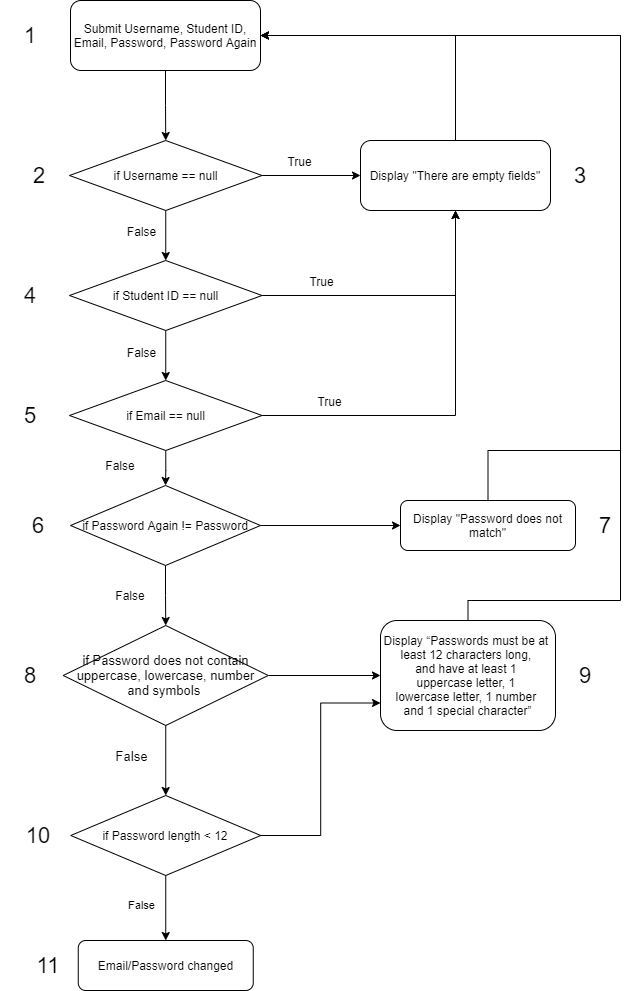

The diagram above was exported from draw.io. Its source (the exported page's mxGraphModel, read from the mxfile embedded in the PNG):
<mxGraphModel dx="1038" dy="481" grid="1" gridSize="10" guides="1" tooltips="1" connect="1" arrows="1" fold="1" page="1" pageScale="1" pageWidth="850" pageHeight="1100" math="0" shadow="0">
  <root>
    <mxCell id="04UitsGQl4ZPN8j6E5oC-0" />
    <mxCell id="04UitsGQl4ZPN8j6E5oC-1" parent="04UitsGQl4ZPN8j6E5oC-0" />
    <mxCell id="vl8vcbBhDk9uPuOBZGKC-6" style="edgeStyle=orthogonalEdgeStyle;rounded=0;orthogonalLoop=1;jettySize=auto;html=1;exitX=0.5;exitY=1;exitDx=0;exitDy=0;entryX=0.5;entryY=0;entryDx=0;entryDy=0;fontSize=12;" parent="04UitsGQl4ZPN8j6E5oC-1" source="04UitsGQl4ZPN8j6E5oC-3" target="vl8vcbBhDk9uPuOBZGKC-1" edge="1">
      <mxGeometry relative="1" as="geometry" />
    </mxCell>
    <mxCell id="04UitsGQl4ZPN8j6E5oC-3" value="&lt;font style=&quot;font-size: 12px&quot;&gt;Submit Username, Student ID, Email, Password, Password Again&lt;/font&gt;" style="rounded=1;whiteSpace=wrap;html=1;fontSize=12;align=center;" parent="04UitsGQl4ZPN8j6E5oC-1" vertex="1">
      <mxGeometry x="330" y="90" width="190" height="70" as="geometry" />
    </mxCell>
    <mxCell id="vl8vcbBhDk9uPuOBZGKC-5" style="edgeStyle=orthogonalEdgeStyle;rounded=0;orthogonalLoop=1;jettySize=auto;html=1;exitX=1;exitY=0.5;exitDx=0;exitDy=0;fontSize=12;" parent="04UitsGQl4ZPN8j6E5oC-1" source="vl8vcbBhDk9uPuOBZGKC-1" target="vl8vcbBhDk9uPuOBZGKC-4" edge="1">
      <mxGeometry relative="1" as="geometry" />
    </mxCell>
    <mxCell id="vl8vcbBhDk9uPuOBZGKC-13" value="True" style="edgeLabel;html=1;align=center;verticalAlign=middle;resizable=0;points=[];fontSize=12;" parent="vl8vcbBhDk9uPuOBZGKC-5" vertex="1" connectable="0">
      <mxGeometry x="-0.2453" y="1" relative="1" as="geometry">
        <mxPoint y="-14" as="offset" />
      </mxGeometry>
    </mxCell>
    <mxCell id="vl8vcbBhDk9uPuOBZGKC-7" style="edgeStyle=orthogonalEdgeStyle;rounded=0;orthogonalLoop=1;jettySize=auto;html=1;exitX=0.5;exitY=1;exitDx=0;exitDy=0;entryX=0.5;entryY=0;entryDx=0;entryDy=0;fontSize=12;" parent="04UitsGQl4ZPN8j6E5oC-1" source="vl8vcbBhDk9uPuOBZGKC-1" target="vl8vcbBhDk9uPuOBZGKC-2" edge="1">
      <mxGeometry relative="1" as="geometry" />
    </mxCell>
    <mxCell id="vl8vcbBhDk9uPuOBZGKC-16" value="False" style="edgeLabel;html=1;align=center;verticalAlign=middle;resizable=0;points=[];fontSize=12;" parent="vl8vcbBhDk9uPuOBZGKC-7" vertex="1" connectable="0">
      <mxGeometry x="-0.2933" y="1" relative="1" as="geometry">
        <mxPoint x="-26" y="2" as="offset" />
      </mxGeometry>
    </mxCell>
    <mxCell id="vl8vcbBhDk9uPuOBZGKC-1" value="if Username == null" style="rhombus;whiteSpace=wrap;html=1;fontSize=12;align=center;" parent="04UitsGQl4ZPN8j6E5oC-1" vertex="1">
      <mxGeometry x="329" y="230" width="192.5" height="70" as="geometry" />
    </mxCell>
    <mxCell id="vl8vcbBhDk9uPuOBZGKC-8" style="edgeStyle=orthogonalEdgeStyle;rounded=0;orthogonalLoop=1;jettySize=auto;html=1;exitX=0.5;exitY=1;exitDx=0;exitDy=0;entryX=0.5;entryY=0;entryDx=0;entryDy=0;fontSize=12;" parent="04UitsGQl4ZPN8j6E5oC-1" source="vl8vcbBhDk9uPuOBZGKC-2" target="vl8vcbBhDk9uPuOBZGKC-3" edge="1">
      <mxGeometry relative="1" as="geometry" />
    </mxCell>
    <mxCell id="vl8vcbBhDk9uPuOBZGKC-17" value="False" style="edgeLabel;html=1;align=center;verticalAlign=middle;resizable=0;points=[];fontSize=12;" parent="vl8vcbBhDk9uPuOBZGKC-8" vertex="1" connectable="0">
      <mxGeometry x="-0.1689" relative="1" as="geometry">
        <mxPoint x="-25" as="offset" />
      </mxGeometry>
    </mxCell>
    <mxCell id="vl8vcbBhDk9uPuOBZGKC-9" style="edgeStyle=orthogonalEdgeStyle;rounded=0;orthogonalLoop=1;jettySize=auto;html=1;exitX=1;exitY=0.5;exitDx=0;exitDy=0;entryX=0.5;entryY=1;entryDx=0;entryDy=0;fontSize=12;" parent="04UitsGQl4ZPN8j6E5oC-1" source="vl8vcbBhDk9uPuOBZGKC-2" target="vl8vcbBhDk9uPuOBZGKC-4" edge="1">
      <mxGeometry relative="1" as="geometry" />
    </mxCell>
    <mxCell id="vl8vcbBhDk9uPuOBZGKC-14" value="True" style="edgeLabel;html=1;align=center;verticalAlign=middle;resizable=0;points=[];fontSize=12;" parent="vl8vcbBhDk9uPuOBZGKC-9" vertex="1" connectable="0">
      <mxGeometry x="-0.5248" y="1" relative="1" as="geometry">
        <mxPoint x="-7" y="-14" as="offset" />
      </mxGeometry>
    </mxCell>
    <mxCell id="vl8vcbBhDk9uPuOBZGKC-2" value="if Student ID == null" style="rhombus;whiteSpace=wrap;html=1;fontSize=12;align=center;" parent="04UitsGQl4ZPN8j6E5oC-1" vertex="1">
      <mxGeometry x="329" y="350" width="192.5" height="70" as="geometry" />
    </mxCell>
    <mxCell id="vl8vcbBhDk9uPuOBZGKC-10" style="edgeStyle=orthogonalEdgeStyle;rounded=0;orthogonalLoop=1;jettySize=auto;html=1;exitX=1;exitY=0.5;exitDx=0;exitDy=0;fontSize=12;entryX=0.5;entryY=1;entryDx=0;entryDy=0;" parent="04UitsGQl4ZPN8j6E5oC-1" source="vl8vcbBhDk9uPuOBZGKC-3" target="vl8vcbBhDk9uPuOBZGKC-4" edge="1">
      <mxGeometry relative="1" as="geometry">
        <mxPoint x="720" y="300" as="targetPoint" />
        <Array as="points">
          <mxPoint x="715" y="505" />
        </Array>
      </mxGeometry>
    </mxCell>
    <mxCell id="vl8vcbBhDk9uPuOBZGKC-15" value="True" style="edgeLabel;html=1;align=center;verticalAlign=middle;resizable=0;points=[];fontSize=12;" parent="vl8vcbBhDk9uPuOBZGKC-10" vertex="1" connectable="0">
      <mxGeometry x="-0.6629" y="2" relative="1" as="geometry">
        <mxPoint y="-13" as="offset" />
      </mxGeometry>
    </mxCell>
    <mxCell id="dFpejT4_saRYCOXS4jeX-2" style="edgeStyle=orthogonalEdgeStyle;rounded=0;orthogonalLoop=1;jettySize=auto;html=1;exitX=0.5;exitY=1;exitDx=0;exitDy=0;" parent="04UitsGQl4ZPN8j6E5oC-1" source="vl8vcbBhDk9uPuOBZGKC-3" target="dFpejT4_saRYCOXS4jeX-0" edge="1">
      <mxGeometry relative="1" as="geometry" />
    </mxCell>
    <mxCell id="vl8vcbBhDk9uPuOBZGKC-3" value="if Email == null" style="rhombus;whiteSpace=wrap;html=1;fontSize=12;align=center;" parent="04UitsGQl4ZPN8j6E5oC-1" vertex="1">
      <mxGeometry x="329" y="470" width="192.5" height="70" as="geometry" />
    </mxCell>
    <mxCell id="lcQZAlfeIZWZDuiFFA74-0" style="edgeStyle=orthogonalEdgeStyle;rounded=0;orthogonalLoop=1;jettySize=auto;html=1;exitX=0.5;exitY=0;exitDx=0;exitDy=0;entryX=1;entryY=0.5;entryDx=0;entryDy=0;" parent="04UitsGQl4ZPN8j6E5oC-1" source="vl8vcbBhDk9uPuOBZGKC-4" target="04UitsGQl4ZPN8j6E5oC-3" edge="1">
      <mxGeometry relative="1" as="geometry" />
    </mxCell>
    <mxCell id="vl8vcbBhDk9uPuOBZGKC-4" value="Display &quot;There are empty fields&quot;" style="rounded=1;whiteSpace=wrap;html=1;fontSize=12;align=center;" parent="04UitsGQl4ZPN8j6E5oC-1" vertex="1">
      <mxGeometry x="620" y="230" width="190" height="70" as="geometry" />
    </mxCell>
    <mxCell id="vl8vcbBhDk9uPuOBZGKC-11" value="Email/Password changed" style="rounded=1;whiteSpace=wrap;html=1;fontSize=12;align=center;" parent="04UitsGQl4ZPN8j6E5oC-1" vertex="1">
      <mxGeometry x="337.75" y="1030" width="175" height="50" as="geometry" />
    </mxCell>
    <mxCell id="vl8vcbBhDk9uPuOBZGKC-19" value="1" style="text;html=1;strokeColor=none;fillColor=none;align=center;verticalAlign=middle;whiteSpace=wrap;rounded=0;fontSize=22;" parent="04UitsGQl4ZPN8j6E5oC-1" vertex="1">
      <mxGeometry x="260" y="110" width="60" height="30" as="geometry" />
    </mxCell>
    <mxCell id="vl8vcbBhDk9uPuOBZGKC-20" value="2" style="text;html=1;strokeColor=none;fillColor=none;align=center;verticalAlign=middle;whiteSpace=wrap;rounded=0;fontSize=22;" parent="04UitsGQl4ZPN8j6E5oC-1" vertex="1">
      <mxGeometry x="269" y="250" width="60" height="30" as="geometry" />
    </mxCell>
    <mxCell id="vl8vcbBhDk9uPuOBZGKC-21" value="3" style="text;html=1;strokeColor=none;fillColor=none;align=center;verticalAlign=middle;whiteSpace=wrap;rounded=0;fontSize=22;" parent="04UitsGQl4ZPN8j6E5oC-1" vertex="1">
      <mxGeometry x="810" y="250" width="60" height="30" as="geometry" />
    </mxCell>
    <mxCell id="vl8vcbBhDk9uPuOBZGKC-24" value="4" style="text;html=1;strokeColor=none;fillColor=none;align=center;verticalAlign=middle;whiteSpace=wrap;rounded=0;fontSize=22;" parent="04UitsGQl4ZPN8j6E5oC-1" vertex="1">
      <mxGeometry x="260" y="370" width="60" height="30" as="geometry" />
    </mxCell>
    <mxCell id="vl8vcbBhDk9uPuOBZGKC-25" value="5" style="text;html=1;strokeColor=none;fillColor=none;align=center;verticalAlign=middle;whiteSpace=wrap;rounded=0;fontSize=22;" parent="04UitsGQl4ZPN8j6E5oC-1" vertex="1">
      <mxGeometry x="260" y="490" width="60" height="30" as="geometry" />
    </mxCell>
    <mxCell id="vl8vcbBhDk9uPuOBZGKC-26" value="6" style="text;html=1;strokeColor=none;fillColor=none;align=center;verticalAlign=middle;whiteSpace=wrap;rounded=0;fontSize=22;" parent="04UitsGQl4ZPN8j6E5oC-1" vertex="1">
      <mxGeometry x="267.5" y="600" width="60" height="30" as="geometry" />
    </mxCell>
    <mxCell id="1WJ4gQ2HRv3fcLe7Qq7o-2" style="edgeStyle=orthogonalEdgeStyle;rounded=0;orthogonalLoop=1;jettySize=auto;html=1;exitX=0.5;exitY=1;exitDx=0;exitDy=0;entryX=0.5;entryY=0;entryDx=0;entryDy=0;fontSize=13;" parent="04UitsGQl4ZPN8j6E5oC-1" source="1WJ4gQ2HRv3fcLe7Qq7o-4" target="1WJ4gQ2HRv3fcLe7Qq7o-7" edge="1">
      <mxGeometry relative="1" as="geometry" />
    </mxCell>
    <mxCell id="1WJ4gQ2HRv3fcLe7Qq7o-3" value="False" style="edgeLabel;html=1;align=center;verticalAlign=middle;resizable=0;points=[];fontSize=13;" parent="1WJ4gQ2HRv3fcLe7Qq7o-2" vertex="1" connectable="0">
      <mxGeometry x="-0.2921" y="-2" relative="1" as="geometry">
        <mxPoint x="-33" y="5" as="offset" />
      </mxGeometry>
    </mxCell>
    <mxCell id="dFpejT4_saRYCOXS4jeX-12" style="edgeStyle=orthogonalEdgeStyle;rounded=0;orthogonalLoop=1;jettySize=auto;html=1;exitX=1;exitY=0.5;exitDx=0;exitDy=0;entryX=0;entryY=0.5;entryDx=0;entryDy=0;" parent="04UitsGQl4ZPN8j6E5oC-1" source="1WJ4gQ2HRv3fcLe7Qq7o-4" target="dFpejT4_saRYCOXS4jeX-11" edge="1">
      <mxGeometry relative="1" as="geometry" />
    </mxCell>
    <mxCell id="1WJ4gQ2HRv3fcLe7Qq7o-4" value="&lt;font style=&quot;font-size: 13px&quot;&gt;if Password does not contain uppercase, lowercase, number and symbols&amp;nbsp;&lt;/font&gt;" style="rhombus;whiteSpace=wrap;html=1;" parent="04UitsGQl4ZPN8j6E5oC-1" vertex="1">
      <mxGeometry x="322.75" y="715" width="205" height="100" as="geometry" />
    </mxCell>
    <mxCell id="dFpejT4_saRYCOXS4jeX-3" style="edgeStyle=orthogonalEdgeStyle;rounded=0;orthogonalLoop=1;jettySize=auto;html=1;exitX=0.5;exitY=1;exitDx=0;exitDy=0;entryX=0.5;entryY=0;entryDx=0;entryDy=0;" parent="04UitsGQl4ZPN8j6E5oC-1" source="1WJ4gQ2HRv3fcLe7Qq7o-7" target="vl8vcbBhDk9uPuOBZGKC-11" edge="1">
      <mxGeometry relative="1" as="geometry">
        <mxPoint x="425" y="1020" as="targetPoint" />
      </mxGeometry>
    </mxCell>
    <mxCell id="dFpejT4_saRYCOXS4jeX-4" value="False" style="edgeLabel;html=1;align=center;verticalAlign=middle;resizable=0;points=[];" parent="dFpejT4_saRYCOXS4jeX-3" vertex="1" connectable="0">
      <mxGeometry x="-0.1005" relative="1" as="geometry">
        <mxPoint x="-25" as="offset" />
      </mxGeometry>
    </mxCell>
    <mxCell id="dFpejT4_saRYCOXS4jeX-17" style="edgeStyle=orthogonalEdgeStyle;rounded=0;orthogonalLoop=1;jettySize=auto;html=1;exitX=1;exitY=0.5;exitDx=0;exitDy=0;entryX=0;entryY=0.75;entryDx=0;entryDy=0;" parent="04UitsGQl4ZPN8j6E5oC-1" source="1WJ4gQ2HRv3fcLe7Qq7o-7" target="dFpejT4_saRYCOXS4jeX-11" edge="1">
      <mxGeometry relative="1" as="geometry" />
    </mxCell>
    <mxCell id="1WJ4gQ2HRv3fcLe7Qq7o-7" value="if Password length &amp;lt; 12" style="rhombus;whiteSpace=wrap;html=1;" parent="04UitsGQl4ZPN8j6E5oC-1" vertex="1">
      <mxGeometry x="330.25" y="885" width="190" height="80" as="geometry" />
    </mxCell>
    <mxCell id="1WJ4gQ2HRv3fcLe7Qq7o-10" value="&lt;font style=&quot;font-size: 22px&quot;&gt;8&lt;br&gt;&lt;/font&gt;" style="text;html=1;strokeColor=none;fillColor=none;align=center;verticalAlign=middle;whiteSpace=wrap;rounded=0;fontSize=13;" parent="04UitsGQl4ZPN8j6E5oC-1" vertex="1">
      <mxGeometry x="260" y="750" width="60" height="30" as="geometry" />
    </mxCell>
    <mxCell id="1WJ4gQ2HRv3fcLe7Qq7o-11" value="&lt;font style=&quot;font-size: 22px&quot;&gt;10&lt;/font&gt;" style="text;html=1;strokeColor=none;fillColor=none;align=center;verticalAlign=middle;whiteSpace=wrap;rounded=0;fontSize=13;" parent="04UitsGQl4ZPN8j6E5oC-1" vertex="1">
      <mxGeometry x="267.5" y="910" width="60" height="30" as="geometry" />
    </mxCell>
    <mxCell id="dFpejT4_saRYCOXS4jeX-1" style="edgeStyle=orthogonalEdgeStyle;rounded=0;orthogonalLoop=1;jettySize=auto;html=1;exitX=0.5;exitY=1;exitDx=0;exitDy=0;entryX=0.5;entryY=0;entryDx=0;entryDy=0;" parent="04UitsGQl4ZPN8j6E5oC-1" source="dFpejT4_saRYCOXS4jeX-0" target="1WJ4gQ2HRv3fcLe7Qq7o-4" edge="1">
      <mxGeometry relative="1" as="geometry" />
    </mxCell>
    <mxCell id="dFpejT4_saRYCOXS4jeX-8" style="edgeStyle=orthogonalEdgeStyle;rounded=0;orthogonalLoop=1;jettySize=auto;html=1;exitX=1;exitY=0.5;exitDx=0;exitDy=0;entryX=0;entryY=0.5;entryDx=0;entryDy=0;" parent="04UitsGQl4ZPN8j6E5oC-1" source="dFpejT4_saRYCOXS4jeX-0" target="dFpejT4_saRYCOXS4jeX-7" edge="1">
      <mxGeometry relative="1" as="geometry" />
    </mxCell>
    <mxCell id="dFpejT4_saRYCOXS4jeX-0" value="if Password Again != Password" style="rhombus;whiteSpace=wrap;html=1;" parent="04UitsGQl4ZPN8j6E5oC-1" vertex="1">
      <mxGeometry x="330" y="575" width="190" height="80" as="geometry" />
    </mxCell>
    <mxCell id="dFpejT4_saRYCOXS4jeX-5" value="False" style="text;html=1;strokeColor=none;fillColor=none;align=center;verticalAlign=middle;whiteSpace=wrap;rounded=0;" parent="04UitsGQl4ZPN8j6E5oC-1" vertex="1">
      <mxGeometry x="360" y="670" width="60" height="30" as="geometry" />
    </mxCell>
    <mxCell id="dFpejT4_saRYCOXS4jeX-6" value="False" style="text;html=1;strokeColor=none;fillColor=none;align=center;verticalAlign=middle;whiteSpace=wrap;rounded=0;" parent="04UitsGQl4ZPN8j6E5oC-1" vertex="1">
      <mxGeometry x="350" y="540" width="60" height="30" as="geometry" />
    </mxCell>
    <mxCell id="dFpejT4_saRYCOXS4jeX-9" style="edgeStyle=orthogonalEdgeStyle;rounded=0;orthogonalLoop=1;jettySize=auto;html=1;exitX=0.5;exitY=0;exitDx=0;exitDy=0;entryX=1;entryY=0.5;entryDx=0;entryDy=0;" parent="04UitsGQl4ZPN8j6E5oC-1" source="dFpejT4_saRYCOXS4jeX-7" target="04UitsGQl4ZPN8j6E5oC-3" edge="1">
      <mxGeometry relative="1" as="geometry">
        <Array as="points">
          <mxPoint x="748" y="540" />
          <mxPoint x="880" y="540" />
          <mxPoint x="880" y="125" />
        </Array>
      </mxGeometry>
    </mxCell>
    <mxCell id="dFpejT4_saRYCOXS4jeX-7" value="Display &quot;Password does not match&quot;" style="rounded=1;whiteSpace=wrap;html=1;fontSize=12;align=center;" parent="04UitsGQl4ZPN8j6E5oC-1" vertex="1">
      <mxGeometry x="660" y="590" width="175" height="50" as="geometry" />
    </mxCell>
    <mxCell id="dFpejT4_saRYCOXS4jeX-10" value="7" style="text;html=1;strokeColor=none;fillColor=none;align=center;verticalAlign=middle;whiteSpace=wrap;rounded=0;fontSize=22;" parent="04UitsGQl4ZPN8j6E5oC-1" vertex="1">
      <mxGeometry x="835" y="600" width="60" height="30" as="geometry" />
    </mxCell>
    <mxCell id="dFpejT4_saRYCOXS4jeX-14" style="edgeStyle=orthogonalEdgeStyle;rounded=0;orthogonalLoop=1;jettySize=auto;html=1;exitX=0.5;exitY=0;exitDx=0;exitDy=0;entryX=1;entryY=0.5;entryDx=0;entryDy=0;" parent="04UitsGQl4ZPN8j6E5oC-1" source="dFpejT4_saRYCOXS4jeX-11" target="04UitsGQl4ZPN8j6E5oC-3" edge="1">
      <mxGeometry relative="1" as="geometry">
        <Array as="points">
          <mxPoint x="728" y="690" />
          <mxPoint x="880" y="690" />
          <mxPoint x="880" y="125" />
        </Array>
      </mxGeometry>
    </mxCell>
    <mxCell id="dFpejT4_saRYCOXS4jeX-11" value="Display&amp;nbsp;“Passwords must be at&amp;nbsp;&lt;div&gt;least 12 characters long,&amp;nbsp;&lt;/div&gt;&lt;div&gt;and have at least 1&amp;nbsp;&lt;/div&gt;&lt;div&gt;uppercase letter, 1&amp;nbsp;&lt;/div&gt;&lt;div&gt;lowercase letter, 1 number&amp;nbsp;&lt;/div&gt;&lt;div&gt;and 1 special character”&lt;/div&gt;" style="rounded=1;whiteSpace=wrap;html=1;fontSize=12;align=center;" parent="04UitsGQl4ZPN8j6E5oC-1" vertex="1">
      <mxGeometry x="640" y="710" width="175" height="110" as="geometry" />
    </mxCell>
    <mxCell id="dFpejT4_saRYCOXS4jeX-15" value="&lt;font style=&quot;font-size: 22px&quot;&gt;9&lt;br&gt;&lt;/font&gt;" style="text;html=1;strokeColor=none;fillColor=none;align=center;verticalAlign=middle;whiteSpace=wrap;rounded=0;fontSize=13;" parent="04UitsGQl4ZPN8j6E5oC-1" vertex="1">
      <mxGeometry x="815" y="750" width="60" height="30" as="geometry" />
    </mxCell>
    <mxCell id="MqYda0uiSlaOITA7V5xP-0" value="&lt;font style=&quot;font-size: 22px&quot;&gt;11&lt;br&gt;&lt;/font&gt;" style="text;html=1;strokeColor=none;fillColor=none;align=center;verticalAlign=middle;whiteSpace=wrap;rounded=0;fontSize=13;" parent="04UitsGQl4ZPN8j6E5oC-1" vertex="1">
      <mxGeometry x="277.75" y="1040" width="60" height="30" as="geometry" />
    </mxCell>
  </root>
</mxGraphModel>